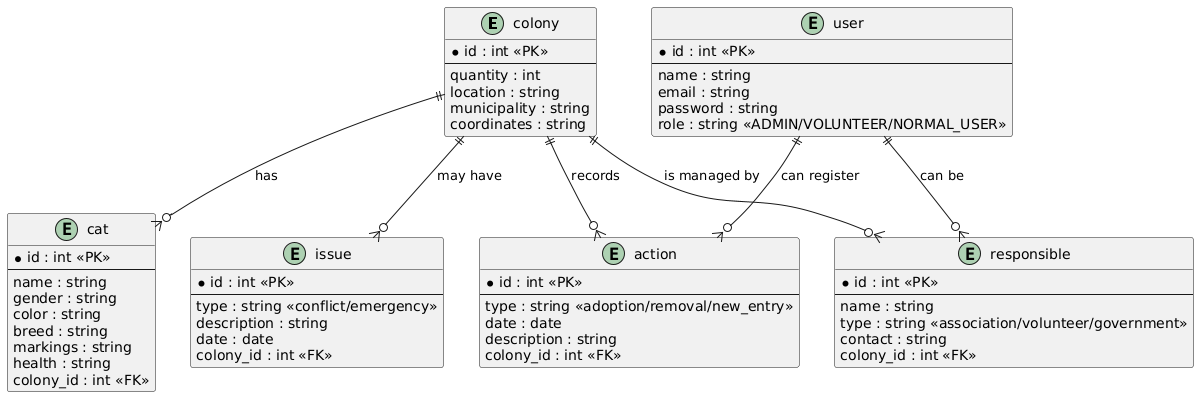

The diagram above was rendered by PlantUML. Its source (embedded in the PNG):
@startuml
entity colony {
  * id : int <<PK>>
  --
  quantity : int
  location : string
  municipality : string
  coordinates : string
}

entity cat {
  * id : int <<PK>>
  --
  name : string
  gender : string
  color : string
  breed : string
  markings : string
  health : string
  colony_id : int <<FK>>
}

entity responsible {
  * id : int <<PK>>
  --
  name : string
  type : string <<association/volunteer/government>>
  contact : string
  colony_id : int <<FK>>
}

entity action {
  * id : int <<PK>>
  --
  type : string <<adoption/removal/new_entry>>
  date : date
  description : string
  colony_id : int <<FK>>
}

entity issue {
  * id : int <<PK>>
  --
  type : string <<conflict/emergency>>
  description : string
  date : date
  colony_id : int <<FK>>
}

entity user {
  * id : int <<PK>>
  --
  name : string
  email : string
  password : string
  role : string <<ADMIN/VOLUNTEER/NORMAL_USER>>
}

colony ||--o{ cat : "has"
colony ||--o{ responsible : "is managed by"
colony ||--o{ action : "records"
colony ||--o{ issue : "may have"
user ||--o{ responsible : "can be"
user ||--o{ action : "can register"
@enduml